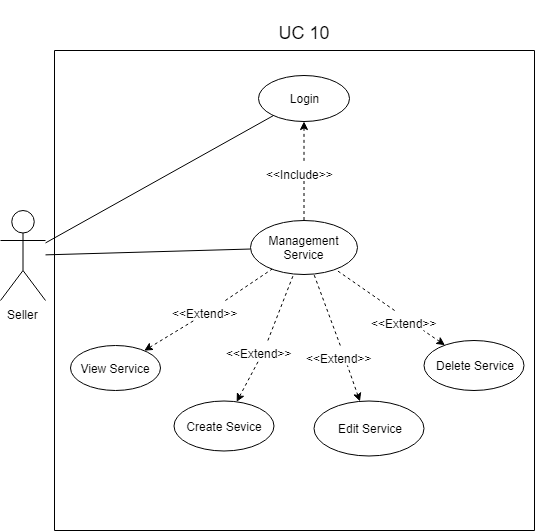

The diagram above was exported from draw.io. Its source (the exported page's mxGraphModel, read from the mxfile embedded in the PNG):
<mxGraphModel dx="854" dy="1556" grid="1" gridSize="10" guides="1" tooltips="1" connect="1" arrows="1" fold="1" page="1" pageScale="1" pageWidth="827" pageHeight="1169" math="0" shadow="0">
  <root>
    <mxCell id="0" />
    <mxCell id="1" parent="0" />
    <mxCell id="UODxF1yRGR60-fnNdwcQ-1" value="Seller" style="shape=umlActor;verticalLabelPosition=bottom;labelBackgroundColor=#ffffff;verticalAlign=top;html=1;outlineConnect=0;" parent="1" vertex="1">
      <mxGeometry x="200" y="150" width="45" height="90" as="geometry" />
    </mxCell>
    <mxCell id="UODxF1yRGR60-fnNdwcQ-2" value="" style="whiteSpace=wrap;html=1;aspect=fixed;direction=south;" parent="1" vertex="1">
      <mxGeometry x="254" y="-10" width="480" height="480" as="geometry" />
    </mxCell>
    <mxCell id="UODxF1yRGR60-fnNdwcQ-4" value="&lt;font style=&quot;font-size: 18px&quot;&gt;UC 10&lt;/font&gt;" style="text;html=1;strokeColor=none;fillColor=none;align=center;verticalAlign=middle;whiteSpace=wrap;rounded=0;" parent="1" vertex="1">
      <mxGeometry x="433.5" y="-60" width="140" height="65" as="geometry" />
    </mxCell>
    <mxCell id="UODxF1yRGR60-fnNdwcQ-6" value="Create Sevice" style="ellipse;whiteSpace=wrap;html=1;" parent="1" vertex="1">
      <mxGeometry x="373.5" y="340.5" width="100" height="50" as="geometry" />
    </mxCell>
    <mxCell id="UODxF1yRGR60-fnNdwcQ-7" value="Edit Service&lt;span style=&quot;font-family: &amp;#34;helvetica&amp;#34; , &amp;#34;arial&amp;#34; , sans-serif ; font-size: 0px ; white-space: nowrap&quot;&gt;%3CmxGraphModel%3E%3Croot%3E%3CmxCell%20id%3D%220%22%2F%3E%3CmxCell%20id%3D%221%22%20parent%3D%220%22%2F%3E%3CmxCell%20id%3D%222%22%20value%3D%22Seller%22%20style%3D%22shape%3DumlActor%3BverticalLabelPosition%3Dbottom%3BlabelBackgroundColor%3D%23ffffff%3BverticalAlign%3Dtop%3Bhtml%3D1%3BoutlineConnect%3D0%3B%22%20vertex%3D%221%22%20parent%3D%221%22%3E%3CmxGeometry%20x%3D%22800%22%20y%3D%22200%22%20width%3D%2230%22%20height%3D%2260%22%20as%3D%22geometry%22%2F%3E%3C%2FmxCell%3E%3CmxCell%20id%3D%223%22%20value%3D%22%22%20style%3D%22whiteSpace%3Dwrap%3Bhtml%3D1%3Baspect%3Dfixed%3B%22%20vertex%3D%221%22%20parent%3D%221%22%3E%3CmxGeometry%20x%3D%22120%22%20y%3D%2250%22%20width%3D%22610%22%20height%3D%22610%22%20as%3D%22geometry%22%2F%3E%3C%2FmxCell%3E%3CmxCell%20id%3D%224%22%20value%3D%22%26lt%3Bfont%20style%3D%26quot%3Bfont-size%3A%2012px%26quot%3B%26gt%3BReport%20Buyer%26lt%3B%2Ffont%26gt%3B%22%20style%3D%22ellipse%3BwhiteSpace%3Dwrap%3Bhtml%3D1%3B%22%20vertex%3D%221%22%20parent%3D%221%22%3E%3CmxGeometry%20x%3D%22390%22%20y%3D%22190%22%20width%3D%22120%22%20height%3D%2260%22%20as%3D%22geometry%22%2F%3E%3C%2FmxCell%3E%3CmxCell%20id%3D%225%22%20value%3D%22%26lt%3Bfont%20style%3D%26quot%3Bfont-size%3A%2018px%26quot%3B%26gt%3BUC%2005%26lt%3B%2Ffont%26gt%3B%22%20style%3D%22text%3Bhtml%3D1%3BstrokeColor%3Dnone%3BfillColor%3Dnone%3Balign%3Dcenter%3BverticalAlign%3Dmiddle%3BwhiteSpace%3Dwrap%3Brounded%3D0%3B%22%20vertex%3D%221%22%20parent%3D%221%22%3E%3CmxGeometry%20x%3D%22417.5%22%20y%3D%22150%22%20width%3D%2265%22%20height%3D%2230%22%20as%3D%22geometry%22%2F%3E%3C%2FmxCell%3E%3CmxCell%20id%3D%226%22%20value%3D%22%22%20style%3D%22endArrow%3Dnone%3Bhtml%3D1%3BexitX%3D0.5%3BexitY%3D0.5%3BexitDx%3D0%3BexitDy%3D0%3BexitPerimeter%3D0%3BentryX%3D0.973%3BentryY%3D0.66%3BentryDx%3D0%3BentryDy%3D0%3BentryPerimeter%3D0%3B%22%20edge%3D%221%22%20source%3D%222%22%20target%3D%224%22%20parent%3D%221%22%3E%3CmxGeometry%20width%3D%2250%22%20height%3D%2250%22%20relative%3D%221%22%20as%3D%22geometry%22%3E%3CmxPoint%20x%3D%2250%22%20y%3D%22229%22%20as%3D%22sourcePoint%22%2F%3E%3CmxPoint%20x%3D%22500%22%20y%3D%22229%22%20as%3D%22targetPoint%22%2F%3E%3C%2FmxGeometry%3E%3C%2FmxCell%3E%3CmxCell%20id%3D%227%22%20value%3D%22View%20Report%22%20style%3D%22ellipse%3BwhiteSpace%3Dwrap%3Bhtml%3D1%3B%22%20vertex%3D%221%22%20parent%3D%221%22%3E%3CmxGeometry%20x%3D%22250%22%20y%3D%22355%22%20width%3D%22120%22%20height%3D%2260%22%20as%3D%22geometry%22%2F%3E%3C%2FmxCell%3E%3CmxCell%20id%3D%228%22%20value%3D%22Create%20Report%22%20style%3D%22ellipse%3BwhiteSpace%3Dwrap%3Bhtml%3D1%3B%22%20vertex%3D%221%22%20parent%3D%221%22%3E%3CmxGeometry%20x%3D%22530%22%20y%3D%22355%22%20width%3D%22120%22%20height%3D%2260%22%20as%3D%22geometry%22%2F%3E%3C%2FmxCell%3E%3CmxCell%20id%3D%229%22%20value%3D%22%22%20style%3D%22endArrow%3Dclassic%3Bhtml%3D1%3BexitX%3D0.5%3BexitY%3D1%3BexitDx%3D0%3BexitDy%3D0%3B%22%20edge%3D%221%22%20source%3D%224%22%20target%3D%227%22%20parent%3D%221%22%3E%3CmxGeometry%20width%3D%2250%22%20height%3D%2250%22%20relative%3D%221%22%20as%3D%22geometry%22%3E%3CmxPoint%20x%3D%22480%22%20y%3D%22360%22%20as%3D%22sourcePoint%22%2F%3E%3CmxPoint%20x%3D%22530%22%20y%3D%22310%22%20as%3D%22targetPoint%22%2F%3E%3C%2FmxGeometry%3E%3C%2FmxCell%3E%3CmxCell%20id%3D%2210%22%20value%3D%22%22%20style%3D%22endArrow%3Dclassic%3Bhtml%3D1%3BexitX%3D0.5%3BexitY%3D1%3BexitDx%3D0%3BexitDy%3D0%3BentryX%3D0%3BentryY%3D0%3BentryDx%3D0%3BentryDy%3D0%3B%22%20edge%3D%221%22%20source%3D%224%22%20target%3D%228%22%20parent%3D%221%22%3E%3CmxGeometry%20width%3D%2250%22%20height%3D%2250%22%20relative%3D%221%22%20as%3D%22geometry%22%3E%3CmxPoint%20x%3D%22460%22%20y%3D%22260%22%20as%3D%22sourcePoint%22%2F%3E%3CmxPoint%20x%3D%22516.3662230636112%22%20y%3D%22380.7847637077384%22%20as%3D%22targetPoint%22%2F%3E%3C%2FmxGeometry%3E%3C%2FmxCell%3E%3C%2Froot%3E%3C%2FmxGraphModel%3E&lt;/span&gt;" style="ellipse;whiteSpace=wrap;html=1;" parent="1" vertex="1">
      <mxGeometry x="513.5" y="340.5" width="110" height="55" as="geometry" />
    </mxCell>
    <mxCell id="UODxF1yRGR60-fnNdwcQ-10" value="Delete Service&lt;span style=&quot;font-family: &amp;#34;helvetica&amp;#34; , &amp;#34;arial&amp;#34; , sans-serif ; font-size: 0px ; white-space: nowrap&quot;&gt;%3CmxGraphModel%3E%3Croot%3E%3CmxCell%20id%3D%220%22%2F%3E%3CmxCell%20id%3D%221%22%20parent%3D%220%22%2F%3E%3CmxCell%20id%3D%222%22%20value%3D%22Seller%22%20style%3D%22shape%3DumlActor%3BverticalLabelPosition%3Dbottom%3BlabelBackgroundColor%3D%23ffffff%3BverticalAlign%3Dtop%3Bhtml%3D1%3BoutlineConnect%3D0%3B%22%20vertex%3D%221%22%20parent%3D%221%22%3E%3CmxGeometry%20x%3D%22800%22%20y%3D%22200%22%20width%3D%2230%22%20height%3D%2260%22%20as%3D%22geometry%22%2F%3E%3C%2FmxCell%3E%3CmxCell%20id%3D%223%22%20value%3D%22%22%20style%3D%22whiteSpace%3Dwrap%3Bhtml%3D1%3Baspect%3Dfixed%3B%22%20vertex%3D%221%22%20parent%3D%221%22%3E%3CmxGeometry%20x%3D%22120%22%20y%3D%2250%22%20width%3D%22610%22%20height%3D%22610%22%20as%3D%22geometry%22%2F%3E%3C%2FmxCell%3E%3CmxCell%20id%3D%224%22%20value%3D%22%26lt%3Bfont%20style%3D%26quot%3Bfont-size%3A%2012px%26quot%3B%26gt%3BReport%20Buyer%26lt%3B%2Ffont%26gt%3B%22%20style%3D%22ellipse%3BwhiteSpace%3Dwrap%3Bhtml%3D1%3B%22%20vertex%3D%221%22%20parent%3D%221%22%3E%3CmxGeometry%20x%3D%22390%22%20y%3D%22190%22%20width%3D%22120%22%20height%3D%2260%22%20as%3D%22geometry%22%2F%3E%3C%2FmxCell%3E%3CmxCell%20id%3D%225%22%20value%3D%22%26lt%3Bfont%20style%3D%26quot%3Bfont-size%3A%2018px%26quot%3B%26gt%3BUC%2005%26lt%3B%2Ffont%26gt%3B%22%20style%3D%22text%3Bhtml%3D1%3BstrokeColor%3Dnone%3BfillColor%3Dnone%3Balign%3Dcenter%3BverticalAlign%3Dmiddle%3BwhiteSpace%3Dwrap%3Brounded%3D0%3B%22%20vertex%3D%221%22%20parent%3D%221%22%3E%3CmxGeometry%20x%3D%22417.5%22%20y%3D%22150%22%20width%3D%2265%22%20height%3D%2230%22%20as%3D%22geometry%22%2F%3E%3C%2FmxCell%3E%3CmxCell%20id%3D%226%22%20value%3D%22%22%20style%3D%22endArrow%3Dnone%3Bhtml%3D1%3BexitX%3D0.5%3BexitY%3D0.5%3BexitDx%3D0%3BexitDy%3D0%3BexitPerimeter%3D0%3BentryX%3D0.973%3BentryY%3D0.66%3BentryDx%3D0%3BentryDy%3D0%3BentryPerimeter%3D0%3B%22%20edge%3D%221%22%20source%3D%222%22%20target%3D%224%22%20parent%3D%221%22%3E%3CmxGeometry%20width%3D%2250%22%20height%3D%2250%22%20relative%3D%221%22%20as%3D%22geometry%22%3E%3CmxPoint%20x%3D%2250%22%20y%3D%22229%22%20as%3D%22sourcePoint%22%2F%3E%3CmxPoint%20x%3D%22500%22%20y%3D%22229%22%20as%3D%22targetPoint%22%2F%3E%3C%2FmxGeometry%3E%3C%2FmxCell%3E%3CmxCell%20id%3D%227%22%20value%3D%22View%20Report%22%20style%3D%22ellipse%3BwhiteSpace%3Dwrap%3Bhtml%3D1%3B%22%20vertex%3D%221%22%20parent%3D%221%22%3E%3CmxGeometry%20x%3D%22250%22%20y%3D%22355%22%20width%3D%22120%22%20height%3D%2260%22%20as%3D%22geometry%22%2F%3E%3C%2FmxCell%3E%3CmxCell%20id%3D%228%22%20value%3D%22Create%20Report%22%20style%3D%22ellipse%3BwhiteSpace%3Dwrap%3Bhtml%3D1%3B%22%20vertex%3D%221%22%20parent%3D%221%22%3E%3CmxGeometry%20x%3D%22530%22%20y%3D%22355%22%20width%3D%22120%22%20height%3D%2260%22%20as%3D%22geometry%22%2F%3E%3C%2FmxCell%3E%3CmxCell%20id%3D%229%22%20value%3D%22%22%20style%3D%22endArrow%3Dclassic%3Bhtml%3D1%3BexitX%3D0.5%3BexitY%3D1%3BexitDx%3D0%3BexitDy%3D0%3B%22%20edge%3D%221%22%20source%3D%224%22%20target%3D%227%22%20parent%3D%221%22%3E%3CmxGeometry%20width%3D%2250%22%20height%3D%2250%22%20relative%3D%221%22%20as%3D%22geometry%22%3E%3CmxPoint%20x%3D%22480%22%20y%3D%22360%22%20as%3D%22sourcePoint%22%2F%3E%3CmxPoint%20x%3D%22530%22%20y%3D%22310%22%20as%3D%22targetPoint%22%2F%3E%3C%2FmxGeometry%3E%3C%2FmxCell%3E%3CmxCell%20id%3D%2210%22%20value%3D%22%22%20style%3D%22endArrow%3Dclassic%3Bhtml%3D1%3BexitX%3D0.5%3BexitY%3D1%3BexitDx%3D0%3BexitDy%3D0%3BentryX%3D0%3BentryY%3D0%3BentryDx%3D0%3BentryDy%3D0%3B%22%20edge%3D%221%22%20source%3D%224%22%20target%3D%228%22%20parent%3D%221%22%3E%3CmxGeometry%20width%3D%2250%22%20height%3D%2250%22%20relative%3D%221%22%20as%3D%22geometry%22%3E%3CmxPoint%20x%3D%22460%22%20y%3D%22260%22%20as%3D%22sourcePoint%22%2F%3E%3CmxPoint%20x%3D%22516.3662230636112%22%20y%3D%22380.7847637077384%22%20as%3D%22targetPoint%22%2F%3E%3C%2FmxGeometry%3E%3C%2FmxCell%3E%3C%2Froot%3E%3C%2FmxGraphModel%3E&lt;/span&gt;" style="ellipse;whiteSpace=wrap;html=1;" parent="1" vertex="1">
      <mxGeometry x="623.5" y="280" width="100" height="50" as="geometry" />
    </mxCell>
    <mxCell id="tl8y4IIAjYYzNuVqBwll-2" value="View Service" style="ellipse;whiteSpace=wrap;html=1;" parent="1" vertex="1">
      <mxGeometry x="270" y="285" width="90" height="45" as="geometry" />
    </mxCell>
    <mxCell id="tl8y4IIAjYYzNuVqBwll-3" value="" style="endArrow=none;html=1;" parent="1" source="UODxF1yRGR60-fnNdwcQ-1" target="iglg0Y-qgA5f4hITz9RC-3" edge="1">
      <mxGeometry width="50" height="50" relative="1" as="geometry">
        <mxPoint x="255" y="133.38235294117658" as="sourcePoint" />
        <mxPoint x="420" y="150" as="targetPoint" />
      </mxGeometry>
    </mxCell>
    <mxCell id="iglg0Y-qgA5f4hITz9RC-3" value="Management&lt;br&gt;Service" style="ellipse;whiteSpace=wrap;html=1;" parent="1" vertex="1">
      <mxGeometry x="450" y="160" width="107" height="54" as="geometry" />
    </mxCell>
    <mxCell id="iglg0Y-qgA5f4hITz9RC-9" value="" style="endArrow=none;dashed=1;html=1;fontSize=16;startArrow=none;startFill=0;" parent="1" source="iglg0Y-qgA5f4hITz9RC-10" target="iglg0Y-qgA5f4hITz9RC-3" edge="1">
      <mxGeometry width="50" height="50" relative="1" as="geometry">
        <mxPoint x="457.5" y="523.5" as="sourcePoint" />
        <mxPoint x="473.250760593176" y="383.2114174528797" as="targetPoint" />
      </mxGeometry>
    </mxCell>
    <mxCell id="iglg0Y-qgA5f4hITz9RC-10" value="&lt;font style=&quot;font-size: 12px&quot;&gt;&amp;lt;&amp;lt;Extend&amp;gt;&amp;gt;&lt;/font&gt;" style="text;html=1;resizable=0;points=[];autosize=1;align=left;verticalAlign=top;spacingTop=-4;fontSize=16;" parent="1" vertex="1">
      <mxGeometry x="370" y="240" width="80" height="20" as="geometry" />
    </mxCell>
    <mxCell id="iglg0Y-qgA5f4hITz9RC-11" value="" style="endArrow=none;dashed=1;html=1;fontSize=16;startArrow=classic;startFill=1;" parent="1" source="tl8y4IIAjYYzNuVqBwll-2" target="iglg0Y-qgA5f4hITz9RC-10" edge="1">
      <mxGeometry width="50" height="50" relative="1" as="geometry">
        <mxPoint x="396.9853934558346" y="471.8723388810745" as="sourcePoint" />
        <mxPoint x="507.5" y="473.5" as="targetPoint" />
      </mxGeometry>
    </mxCell>
    <mxCell id="iglg0Y-qgA5f4hITz9RC-12" value="" style="endArrow=none;dashed=1;html=1;fontSize=16;startArrow=none;startFill=0;" parent="1" source="iglg0Y-qgA5f4hITz9RC-13" target="iglg0Y-qgA5f4hITz9RC-3" edge="1">
      <mxGeometry width="50" height="50" relative="1" as="geometry">
        <mxPoint x="497.5" y="543.5" as="sourcePoint" />
        <mxPoint x="475.86039184910055" y="214.9098719062581" as="targetPoint" />
      </mxGeometry>
    </mxCell>
    <mxCell id="iglg0Y-qgA5f4hITz9RC-13" value="&lt;font style=&quot;font-size: 12px&quot;&gt;&amp;lt;&amp;lt;Extend&amp;gt;&amp;gt;&lt;/font&gt;" style="text;html=1;resizable=0;points=[];autosize=1;align=left;verticalAlign=top;spacingTop=-4;fontSize=16;" parent="1" vertex="1">
      <mxGeometry x="423.5" y="280" width="80" height="20" as="geometry" />
    </mxCell>
    <mxCell id="iglg0Y-qgA5f4hITz9RC-14" value="" style="endArrow=none;dashed=1;html=1;fontSize=16;startArrow=classic;startFill=1;" parent="1" source="UODxF1yRGR60-fnNdwcQ-6" target="iglg0Y-qgA5f4hITz9RC-13" edge="1">
      <mxGeometry width="50" height="50" relative="1" as="geometry">
        <mxPoint x="431.35248952693996" y="315.04071663927607" as="sourcePoint" />
        <mxPoint x="547.5" y="493.5" as="targetPoint" />
      </mxGeometry>
    </mxCell>
    <mxCell id="iglg0Y-qgA5f4hITz9RC-17" value="" style="endArrow=none;dashed=1;html=1;fontSize=16;startArrow=none;startFill=0;" parent="1" source="iglg0Y-qgA5f4hITz9RC-18" target="iglg0Y-qgA5f4hITz9RC-3" edge="1">
      <mxGeometry width="50" height="50" relative="1" as="geometry">
        <mxPoint x="507.5" y="553.5" as="sourcePoint" />
        <mxPoint x="503.1781573678577" y="223.4927294224981" as="targetPoint" />
      </mxGeometry>
    </mxCell>
    <mxCell id="iglg0Y-qgA5f4hITz9RC-18" value="&lt;font style=&quot;font-size: 12px&quot;&gt;&amp;lt;&amp;lt;Extend&amp;gt;&amp;gt;&lt;/font&gt;" style="text;html=1;resizable=0;points=[];autosize=1;align=left;verticalAlign=top;spacingTop=-4;fontSize=16;" parent="1" vertex="1">
      <mxGeometry x="568.5" y="250" width="80" height="20" as="geometry" />
    </mxCell>
    <mxCell id="iglg0Y-qgA5f4hITz9RC-19" value="" style="endArrow=none;dashed=1;html=1;fontSize=16;startArrow=classic;startFill=1;" parent="1" source="UODxF1yRGR60-fnNdwcQ-10" target="iglg0Y-qgA5f4hITz9RC-18" edge="1">
      <mxGeometry width="50" height="50" relative="1" as="geometry">
        <mxPoint x="459.7429753349327" y="325.6402201076453" as="sourcePoint" />
        <mxPoint x="557.5" y="503.5" as="targetPoint" />
      </mxGeometry>
    </mxCell>
    <mxCell id="iglg0Y-qgA5f4hITz9RC-21" value="" style="endArrow=none;dashed=1;html=1;fontSize=16;startArrow=none;startFill=0;" parent="1" source="iglg0Y-qgA5f4hITz9RC-22" target="iglg0Y-qgA5f4hITz9RC-3" edge="1">
      <mxGeometry width="50" height="50" relative="1" as="geometry">
        <mxPoint x="517.5" y="563.5" as="sourcePoint" />
        <mxPoint x="513.1781573678577" y="233.4927294224981" as="targetPoint" />
      </mxGeometry>
    </mxCell>
    <mxCell id="iglg0Y-qgA5f4hITz9RC-22" value="&lt;font style=&quot;font-size: 12px&quot;&gt;&amp;lt;&amp;lt;Extend&amp;gt;&amp;gt;&lt;/font&gt;" style="text;html=1;resizable=0;points=[];autosize=1;align=left;verticalAlign=top;spacingTop=-4;fontSize=16;" parent="1" vertex="1">
      <mxGeometry x="503.5" y="285" width="80" height="20" as="geometry" />
    </mxCell>
    <mxCell id="iglg0Y-qgA5f4hITz9RC-23" value="" style="endArrow=none;dashed=1;html=1;fontSize=16;startArrow=classic;startFill=1;" parent="1" source="UODxF1yRGR60-fnNdwcQ-7" target="iglg0Y-qgA5f4hITz9RC-22" edge="1">
      <mxGeometry width="50" height="50" relative="1" as="geometry">
        <mxPoint x="469.7429753349327" y="335.6402201076453" as="sourcePoint" />
        <mxPoint x="567.5" y="513.5" as="targetPoint" />
      </mxGeometry>
    </mxCell>
    <mxCell id="iglg0Y-qgA5f4hITz9RC-29" value="Login" style="ellipse;whiteSpace=wrap;html=1;" parent="1" vertex="1">
      <mxGeometry x="458" y="15" width="91" height="46" as="geometry" />
    </mxCell>
    <mxCell id="iglg0Y-qgA5f4hITz9RC-30" value="" style="endArrow=none;dashed=1;html=1;fontSize=16;startArrow=none;startFill=0;" parent="1" source="iglg0Y-qgA5f4hITz9RC-31" target="iglg0Y-qgA5f4hITz9RC-3" edge="1">
      <mxGeometry width="50" height="50" relative="1" as="geometry">
        <mxPoint x="499.5" y="254" as="sourcePoint" />
        <mxPoint x="496" y="167.5" as="targetPoint" />
      </mxGeometry>
    </mxCell>
    <mxCell id="iglg0Y-qgA5f4hITz9RC-31" value="&lt;font style=&quot;font-size: 12px&quot;&gt;&amp;lt;&amp;lt;Include&amp;gt;&amp;gt;&lt;/font&gt;" style="text;html=1;resizable=0;points=[];autosize=1;align=left;verticalAlign=top;spacingTop=-4;fontSize=16;" parent="1" vertex="1">
      <mxGeometry x="463.5" y="100.5" width="80" height="20" as="geometry" />
    </mxCell>
    <mxCell id="iglg0Y-qgA5f4hITz9RC-32" value="" style="endArrow=none;dashed=1;html=1;fontSize=16;startArrow=classic;startFill=1;" parent="1" source="iglg0Y-qgA5f4hITz9RC-29" target="iglg0Y-qgA5f4hITz9RC-31" edge="1">
      <mxGeometry width="50" height="50" relative="1" as="geometry">
        <mxPoint x="419.31628481113626" y="86.99471386327355" as="sourcePoint" />
        <mxPoint x="549.5" y="204" as="targetPoint" />
      </mxGeometry>
    </mxCell>
    <mxCell id="iglg0Y-qgA5f4hITz9RC-34" value="" style="endArrow=none;html=1;" parent="1" source="UODxF1yRGR60-fnNdwcQ-1" target="iglg0Y-qgA5f4hITz9RC-29" edge="1">
      <mxGeometry width="50" height="50" relative="1" as="geometry">
        <mxPoint x="289" y="180.90909090909088" as="sourcePoint" />
        <mxPoint x="533.794184730591" y="94.88300468576051" as="targetPoint" />
      </mxGeometry>
    </mxCell>
  </root>
</mxGraphModel>